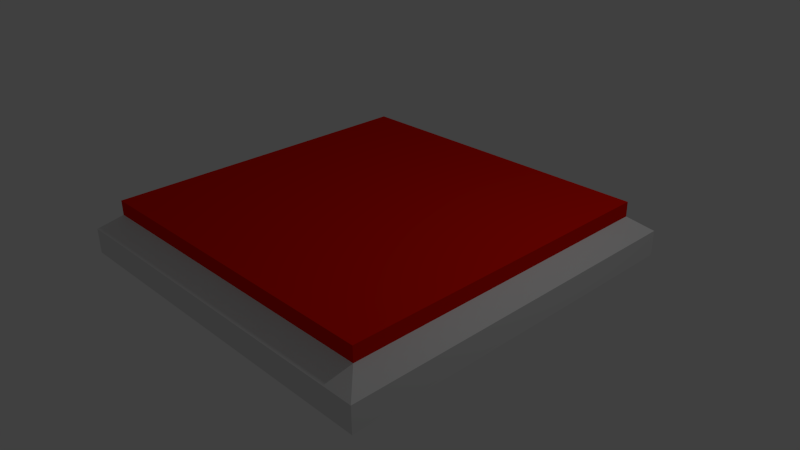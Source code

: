 # Source: button.blend  (saved by Blender 2.75.0; exported with 4.5.12 LTS)
import bpy
from mathutils import Matrix  # noqa: F401  (used for matrix-valued properties, if any)

bpy.ops.wm.read_factory_settings(use_empty=True)
scene = bpy.context.scene
scene.name = 'Scene'

# ---- collections
col_collection_1 = bpy.data.collections.new('Collection 1'); scene.collection.children.link(col_collection_1)

# ---- materials (node trees are filled in below, after node groups)
mat_redmaterial = bpy.data.materials.new('RedMaterial')
mat_redmaterial.alpha_threshold = 0.0
mat_redmaterial.use_transparent_shadow = False
mat_redmaterial.diffuse_color = (0.8, 0.0071, 0.0, 1.0)
mat_redmaterial.specular_color = (1.0, 0.4571, 0.4757)
mat_redmaterial.roughness = 0.5
mat_material = bpy.data.materials.new('Material')
mat_material.alpha_threshold = 0.0
mat_material.use_transparent_shadow = False
mat_material.roughness = 0.5
mat_material.line_color = (0.0, 0.0, 0.0, 1.0)

# ---- material node trees

# ---- world
world_world = bpy.data.worlds.new('World'); scene.world = world_world
world_world.color = (0.05088, 0.05088, 0.05088)
world_world.use_sun_shadow = False
world_world.sun_shadow_jitter_overblur = 0.0
world_world.cycles.sampling_method = 'MANUAL'
world_world.cycles.sample_map_resolution = 256

# ---- cameras
cam_camera = bpy.data.cameras.new('Camera')
cam_camera.clip_end = 100.0
cam_camera.lens = 35.0
cam_camera.sensor_width = 32.0
cam_camera.sensor_height = 18.0
cam_camera.ortho_scale = 7.314
cam_camera.dof.focus_distance = 0.0
cam_camera.dof.aperture_fstop = 128.0

# ---- lights
light_lamp = bpy.data.lights.new('Lamp', 'POINT')
light_lamp.transmission_factor = 0.0
light_lamp.cutoff_distance = 30.0
light_lamp.energy = 100.0
light_lamp.shadow_buffer_clip_start = 1.001
light_lamp.shadow_soft_size = 0.1
light_lamp.shadow_maximum_resolution = 0.006
light_lamp.use_absolute_resolution = True
light_lamp.cycles.use_multiple_importance_sampling = False

# ---- meshes
me_cube_001 = bpy.data.meshes.new('Cube.001')
me_cube_001.from_pydata([(0.8953, 0.8953, -1.0), (0.8953, -0.8953, -1.0), (-0.8953, 0.8953, -1.0), (-0.8953, -0.8953, -1.0), (0.8953, 0.8953, -0.311), (0.8953, -0.8953, -0.311), (-0.8953, 0.8953, -0.311), (-0.8953, -0.8953, -0.311)], [], [(2, 3, 7, 6), (4, 6, 7, 5), (0, 2, 6, 4), (3, 1, 5, 7), (1, 0, 4, 5), (0, 1, 3, 2)])
me_cube_001.materials.append(mat_redmaterial)
me_cube_001.use_remesh_preserve_volume = False
me_cube_001.use_remesh_preserve_attributes = False
me_cube_001.use_mirror_vertex_groups = False
me_cube_001.update()
me_cube = bpy.data.meshes.new('Cube')
me_cube.from_pydata([(1.0, 1.0, -1.0), (1.0, -1.0, -1.0), (-1.0, -1.0, -1.0), (-1.0, 1.0, -1.0), (0.8953, 0.8953, -0.4573), (0.8953, -0.8953, -0.4573), (-0.8953, -0.8953, -0.4573), (-0.8953, 0.8953, -0.4573), (1.0, 1.0, -0.6583), (1.0, -1.0, -0.6583), (-1.0, 1.0, -0.6583), (-1.0, -1.0, -0.6583), (0.8953, 0.8953, -1.0), (0.8953, -0.8953, -1.0), (-0.8953, 0.8953, -1.0), (-0.8953, -0.8953, -1.0), (1.0, 1.0, -1.0), (1.0, -1.0, -1.0), (-1.0, 1.0, -1.0), (-1.0, -1.0, -1.0), (0.8953, 0.8953, -1.0), (0.8953, -0.8953, -1.0), (-0.8953, 0.8953, -1.0), (-0.8953, -0.8953, -1.0)], [], [(7, 6, 15, 14), (0, 8, 9, 1), (1, 9, 11, 2), (2, 11, 10, 3), (8, 0, 3, 10), (4, 5, 9, 8), (7, 4, 8, 10), (5, 6, 11, 9), (6, 7, 10, 11), (0, 1, 17, 16), (4, 7, 14, 12), (6, 5, 13, 15), (5, 4, 12, 13), (16, 17, 19, 18), (2, 3, 18, 19), (1, 2, 19, 17), (3, 0, 16, 18), (15, 13, 21, 23), (13, 12, 20, 21), (14, 15, 23, 22), (12, 14, 22, 20)])
me_cube.materials.append(mat_material)
me_cube.use_remesh_preserve_volume = False
me_cube.use_remesh_preserve_attributes = False
me_cube.use_mirror_vertex_groups = False
me_cube.update()

# ---- objects
ob_interupteur = bpy.data.objects.new('Interupteur', me_cube_001)
ob_socle = bpy.data.objects.new('Socle', me_cube)
ob_lamp = bpy.data.objects.new('Lamp', light_lamp)
ob_camera = bpy.data.objects.new('Camera', cam_camera)

# ---- transforms, parenting, visibility, modifiers, constraints
ob_interupteur.location = (0.0, 0.0, 1.06)
ob_interupteur.scale = (2.5, 2.5, 1.0)
ob_interupteur.lock_rotations_4d = False
ob_interupteur.empty_display_type = 'ARROWS'
ob_interupteur.lineart.crease_threshold = 0.0
ob_socle.location = (0.0, 0.0, 1.006)
ob_socle.scale = (2.5, 2.5, 1.0)
ob_socle.lock_rotations_4d = False
ob_socle.empty_display_type = 'ARROWS'
ob_socle.lineart.crease_threshold = 0.0
ob_lamp.location = (4.076, 1.005, 5.904)
ob_lamp.rotation_euler = (0.6503, 0.05522, 1.866)
ob_lamp.lock_rotations_4d = False
ob_lamp.empty_display_type = 'ARROWS'
ob_lamp.color = (0.0, 0.0, 0.0, 0.0)
ob_lamp.lineart.crease_threshold = 0.0
ob_camera.location = (7.481, -6.508, 5.344)
ob_camera.rotation_euler = (1.109, 0.01082, 0.8149)
ob_camera.lock_rotations_4d = False
ob_camera.empty_display_type = 'ARROWS'
ob_camera.color = (0.0, 0.0, 0.0, 0.0)
ob_camera.display_type = 'WIRE'
ob_camera.lineart.crease_threshold = 0.0

# ---- collection membership
col_collection_1.objects.link(ob_interupteur)
col_collection_1.objects.link(ob_socle)
col_collection_1.objects.link(ob_lamp)
col_collection_1.objects.link(ob_camera)

# ---- scene / render settings (as saved in the file)
scene.camera = ob_camera
scene.frame_start = 1; scene.frame_end = 250; scene.frame_set(1)
scene.render.engine = 'BLENDER_EEVEE_NEXT'
scene.render.resolution_percentage = 50
scene.render.dither_intensity = 0.0
scene.cycles.use_denoising = False
scene.cycles.samples = 10
scene.cycles.sampling_pattern = 'TABULATED_SOBOL'
scene.cycles.light_sampling_threshold = 0.0
scene.cycles.use_adaptive_sampling = False
scene.cycles.use_light_tree = False
scene.cycles.blur_glossy = 0.0
scene.cycles.pixel_filter_type = 'GAUSSIAN'
scene.cycles.sample_clamp_indirect = 0.0
scene.view_settings.view_transform = 'Standard'
bpy.context.view_layer.update()
